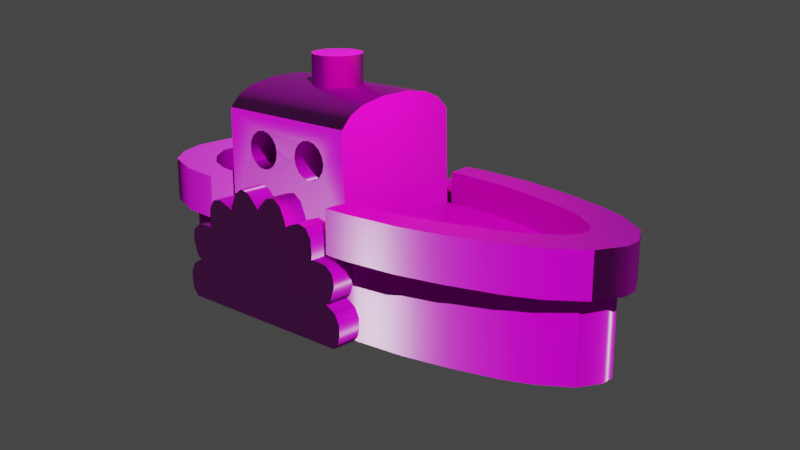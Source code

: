 # Source: WoodenShip.blend  (saved by Blender 3.3.6; exported with 4.5.12 LTS)
import bpy
from mathutils import Matrix  # noqa: F401  (used for matrix-valued properties, if any)

bpy.ops.wm.read_factory_settings(use_empty=True)
scene = bpy.context.scene
scene.name = 'Scene'

# ---- collections
col_collection = bpy.data.collections.new('Collection'); scene.collection.children.link(col_collection)

# ---- images (referenced by path relative to the original .blend; pixels are not part of the script)
import os
ASSET_DIR = os.environ.get("B2B_ASSET_DIR", "")  # directory of the original .blend (textures are referenced by path, not embedded)
HERE = os.path.dirname(os.path.abspath(__file__))  # packed textures are extracted next to this script under _unpacked/

def load_image(name, relpath, width, height, colorspace="sRGB"):
    """Load a texture the original file referenced (path relative to the .blend, or extracted next to this script)."""
    p = next((c for c in (os.path.join(HERE, relpath), os.path.join(ASSET_DIR, relpath)) if relpath and os.path.exists(c)), "")
    if p:
        img = bpy.data.images.load(p, check_existing=True)
        img.name = name
    else:  # same state as the original file: an image datablock whose file is absent (Cycles renders it pink)
        img = bpy.data.images.new(name, width, height)
        img.source = "FILE"
        img.filepath = "//" + (relpath or name)
    img.colorspace_settings.name = colorspace
    return img
img_material_base_color_png = load_image('Material_Base_color.png', 'Material_Base_color.png', 1024, 1024, 'sRGB')
img_material_roughness_png = load_image('Material_Roughness.png', 'Material_Roughness.png', 1024, 1024, 'sRGB')
img_material_normal_opengl_png = load_image('Material_Normal_OpenGL.png', 'Material_Normal_OpenGL.png', 1024, 1024, 'sRGB')

# ---- materials (node trees are filled in below, after node groups)
mat_material = bpy.data.materials.new('Material')
mat_material.alpha_threshold = 0.0
mat_material.use_transparent_shadow = False
mat_material.roughness = 0.5
mat_material.line_color = (0.0, 0.0, 0.0, 1.0)

# ---- node groups
ng_auto_smooth = bpy.data.node_groups.new('Auto Smooth', 'GeometryNodeTree')
_s = ng_auto_smooth.interface.new_socket(name='Geometry', in_out='OUTPUT', socket_type='NodeSocketGeometry')
_s = ng_auto_smooth.interface.new_socket(name='Geometry', in_out='INPUT', socket_type='NodeSocketGeometry')
_s = ng_auto_smooth.interface.new_socket(name='Angle', in_out='INPUT', socket_type='NodeSocketFloat')
_s.subtype = 'ANGLE'
_s.min_value = 0.0
_s.max_value = 3.142
ng_auto_smooth.is_modifier = True
_N = ng_auto_smooth.nodes; _L = ng_auto_smooth.links
n0 = _N.new('NodeGroupOutput'); n0.name = 'Group Output'; n0.location = (480, -100)
n1 = _N.new('NodeGroupInput'); n1.name = 'Group Input'; n1.location = (-420, -300)
n2 = _N.new('NodeGroupInput'); n2.name = 'Group Input.001'; n2.location = (-60, -100)
n3 = _N.new('GeometryNodeSetShadeSmooth'); n3.name = 'Set Shade Smooth'; n3.location = (120, -100)
n3.domain = 'EDGE'
n4 = _N.new('GeometryNodeSetShadeSmooth'); n4.name = 'Set Shade Smooth.001'; n4.location = (300, -100)
n5 = _N.new('GeometryNodeInputMeshEdgeAngle'); n5.name = 'Edge Angle'; n5.location = (-420, -220)
n6 = _N.new('GeometryNodeInputEdgeSmooth'); n6.name = 'Is Edge Smooth'; n6.location = (-60, -160)
n7 = _N.new('GeometryNodeInputShadeSmooth'); n7.name = 'Is Face Smooth'; n7.location = (-240, -340)
n8 = _N.new('FunctionNodeBooleanMath'); n8.name = 'Boolean Math'; n8.location = (-60, -220)
n9 = _N.new('FunctionNodeCompare'); n9.name = 'Compare'; n9.location = (-240, -180)
n9.operation = 'LESS_EQUAL'
_L.new(n5.outputs[0], n9.inputs[0])
_L.new(n4.outputs[0], n0.inputs[0])
_L.new(n1.outputs[1], n9.inputs[1])
_L.new(n9.outputs[0], n8.inputs[0])
_L.new(n7.outputs[0], n8.inputs[1])
_L.new(n2.outputs[0], n3.inputs[0])
_L.new(n6.outputs[0], n3.inputs[1])
_L.new(n3.outputs[0], n4.inputs[0])
_L.new(n8.outputs[0], n3.inputs[2])
n0.is_active_output = True

# ---- material node trees
mat_material.use_nodes = True; mat_material.node_tree.nodes.clear()
_N = mat_material.node_tree.nodes; _L = mat_material.node_tree.links
n0 = _N.new('ShaderNodeOutputMaterial'); n0.name = 'Material Output'; n0.location = (300, 300)
n1 = _N.new('ShaderNodeBsdfPrincipled'); n1.name = 'Principled BSDF'; n1.location = (10, 300)
n1.distribution = 'GGX'
n1.subsurface_method = 'RANDOM_WALK_SKIN'
n1.inputs[3].default_value = 1.45
n1.inputs[27].default_value = (0.0, 0.0, 0.0, 1.0)
n1.inputs[28].default_value = 1.0
n2 = _N.new('ShaderNodeTexImage'); n2.name = 'Image Texture'; n2.location = (-716, 156)
n2.image = img_material_base_color_png
n3 = _N.new('ShaderNodeTexImage'); n3.name = 'Image Texture.002'; n3.location = (-361, 106)
n3.image = img_material_roughness_png
n4 = _N.new('ShaderNodeTexImage'); n4.name = 'Image Texture.001'; n4.location = (-639, -233)
n4.image = img_material_normal_opengl_png
n5 = _N.new('ShaderNodeNormalMap'); n5.name = 'Normal Map'; n5.location = (-318, -203)
_L.new(n1.outputs[0], n0.inputs[0])
_L.new(n2.outputs[0], n1.inputs[0])
_L.new(n3.outputs[0], n1.inputs[2])
_L.new(n5.outputs[0], n1.inputs[5])
_L.new(n4.outputs[0], n5.inputs[1])
n0.is_active_output = True

# ---- world
world_world = bpy.data.worlds.new('World'); scene.world = world_world
world_world.use_nodes = True; world_world.node_tree.nodes.clear()
_N = world_world.node_tree.nodes; _L = world_world.node_tree.links
n0 = _N.new('ShaderNodeOutputWorld'); n0.name = 'World Output'; n0.location = (300, 300)
n1 = _N.new('ShaderNodeBackground'); n1.name = 'Background'; n1.location = (10, 300)
n1.inputs[0].default_value = (0.05088, 0.05088, 0.05088, 1.0)
_L.new(n1.outputs[0], n0.inputs[0])
n0.is_active_output = True
world_world.color = (0.05088, 0.05088, 0.05088)
world_world.use_sun_shadow = False
world_world.sun_shadow_jitter_overblur = 0.0

# ---- cameras
cam_camera_001 = bpy.data.cameras.new('Camera.001')

# ---- lights
light_sun = bpy.data.lights.new('Sun', 'SUN')
light_sun.transmission_factor = 0.0
light_sun.energy = 2.33
light_sun.shadow_soft_size = 0.125
light_point_001 = bpy.data.lights.new('Point.001', 'POINT')
light_point_001.color = (1.0, 0.7657, 0.4143)
light_point_001.transmission_factor = 0.0
light_point_001.energy = 449.8
light_point_001.shadow_soft_size = 0.25
light_point_001.shadow_maximum_resolution = 0.006
light_point_001.use_absolute_resolution = True

# ---- meshes
me_cube = bpy.data.meshes.new('Cube')
me_cube.from_pydata([(1.362, 1.165, 1.348), (0.3337, 2.757, 1.348), (1.284, 1.762, 1.348), (1.061, 2.254, 1.348), (0.7272, 2.574, 1.348), (0.3337, 2.757, 0.01418), (1.362, 1.076, 0.01418), (0.7272, 2.574, 0.01418), (1.061, 2.254, 0.01418), (1.284, 1.875, 0.01418), (-0.3337, 2.757, 1.348), (-1.362, 1.165, 1.348), (-0.7272, 2.574, 1.348), (-1.061, 2.254, 1.348), (-1.284, 1.762, 1.348), (-1.362, 1.076, 0.01418), (-0.3337, 2.757, 0.01418), (-1.284, 1.875, 0.01418), (-1.061, 2.254, 0.01418), (-0.7272, 2.574, 0.01418), (-0.1101, -5.291, 0.01418), (-0.9623, -4.15, 0.01418), (-0.473, -5.079, 0.01418), (-0.7849, -4.599, 0.01418), (-0.9623, -4.15, 1.348), (-0.1101, -5.291, 1.348), (-0.7849, -4.599, 1.348), (-0.473, -5.079, 1.348), (0.1101, -5.291, 1.348), (0.9623, -4.15, 1.348), (0.473, -5.079, 1.348), (0.7849, -4.599, 1.348), (0.9623, -4.15, 0.01418), (0.1101, -5.291, 0.01418), (0.7849, -4.599, 0.01418), (0.473, -5.079, 0.01418), (1.159, -3.401, 1.348), (1.375, -1.479, 1.348), (1.297, -2.663, 1.348), (1.358, -1.852, 1.348), (1.373, -1.409, 0.01418), (1.159, -3.401, 0.01418), (1.357, -1.847, 0.01418), (1.297, -2.663, 0.01418), (-1.375, -1.479, 1.348), (-1.159, -3.401, 1.348), (-1.358, -1.852, 1.348), (-1.297, -2.663, 1.348), (-1.159, -3.401, 0.01418), (-1.373, -1.409, 0.01418), (-1.297, -2.663, 0.01418), (-1.357, -1.847, 0.01418), (1.539, 1.813, 1.348), (1.599, 1.165, 1.348), (1.271, 2.484, 1.348), (0.8716, 2.821, 1.348), (0.3999, 3.009, 1.348), (-0.8716, 2.821, 1.348), (-0.3999, 3.009, 1.348), (-1.271, 2.484, 1.348), (-1.539, 1.813, 1.348), (-1.599, 1.165, 1.348), (-0.1319, -5.551, 1.348), (-0.5669, -5.324, 1.348), (-0.9407, -4.813, 1.348), (-1.153, -4.334, 1.348), (0.5669, -5.324, 1.348), (0.1319, -5.551, 1.348), (0.9407, -4.813, 1.348), (1.153, -4.334, 1.348), (1.389, -3.536, 1.348), (1.551, -2.744, 1.348), (1.62, -1.864, 1.348), (1.608, -1.458, 1.348), (-1.608, -1.458, 1.348), (-1.62, -1.864, 1.348), (-1.551, -2.744, 1.348), (-1.389, -3.536, 1.348), (1.122, 1.445, 2.052), (1.161, 1.165, 2.052), (0.9614, 1.833, 2.052), (0.7031, 2.143, 2.052), (0.3518, 2.392, 2.052), (-0.7031, 2.143, 2.052), (-0.3518, 2.392, 2.052), (-0.9614, 1.833, 2.052), (-1.122, 1.445, 2.052), (-1.161, 1.165, 2.052), (-0.02598, -4.845, 2.052), (-0.2667, -4.724, 2.052), (-0.5393, -4.365, 2.052), (-0.7129, -3.987, 2.052), (0.2667, -4.724, 2.052), (0.02598, -4.845, 2.052), (0.5393, -4.365, 2.052), (0.7129, -3.987, 2.052), (0.9285, -3.284, 2.052), (1.09, -2.58, 2.052), (1.173, -1.804, 2.052), (1.174, -1.493, 2.052), (-1.174, -1.493, 2.052), (-1.173, -1.804, 2.052), (-1.09, -2.58, 2.052), (-0.9285, -3.284, 2.052), (1.539, 1.813, 2.052), (1.599, 1.165, 2.052), (1.271, 2.484, 2.052), (0.8716, 2.821, 2.052), (0.3999, 3.009, 2.052), (-0.8716, 2.821, 2.052), (-0.3999, 3.009, 2.052), (-1.271, 2.484, 2.052), (-1.539, 1.813, 2.052), (-1.599, 1.165, 2.052), (-0.1319, -5.551, 2.052), (-0.5669, -5.324, 2.052), (-0.9407, -4.813, 2.052), (-1.153, -4.334, 2.052), (0.5669, -5.324, 2.052), (0.1319, -5.551, 2.052), (0.9407, -4.813, 2.052), (1.153, -4.334, 2.052), (1.389, -3.536, 2.052), (1.551, -2.755, 2.052), (1.618, -1.867, 2.052), (1.607, -1.458, 2.052), (-1.607, -1.458, 2.052), (-1.618, -1.867, 2.052), (-1.551, -2.755, 2.052), (-1.389, -3.536, 2.052), (1.122, 1.445, 1.532), (1.161, 1.165, 1.532), (0.9614, 1.833, 1.532), (0.7031, 2.143, 1.532), (0.3518, 2.392, 1.532), (-0.7031, 2.143, 1.532), (-0.3518, 2.392, 1.532), (-0.9614, 1.833, 1.532), (-1.122, 1.445, 1.532), (-1.161, 1.165, 1.532), (-0.02598, -4.845, 1.532), (-0.2667, -4.724, 1.532), (-0.5393, -4.365, 1.532), (-0.7129, -3.987, 1.532), (0.2667, -4.724, 1.532), (0.02598, -4.845, 1.532), (0.5393, -4.365, 1.532), (0.7129, -3.987, 1.532), (0.9285, -3.284, 1.532), (1.09, -2.58, 1.532), (1.173, -1.804, 1.532), (1.174, -1.493, 1.532), (-1.174, -1.493, 1.532), (-1.173, -1.804, 1.532), (-1.09, -2.58, 1.532), (-0.9285, -3.284, 1.532), (-1.158, -1.422, 1.28), (-1.156, 1.133, 1.28), (1.158, -1.422, 1.28), (1.156, 1.133, 1.28), (-0.27, -1.348, 3.479), (-1.156, -1.368, 3.101), (-0.7127, -1.353, 3.403), (-0.9723, -1.359, 3.282), (-1.156, 1.133, 3.101), (-0.27, 1.133, 3.479), (-0.9723, 1.133, 3.282), (-0.7127, 1.133, 3.403), (1.156, -1.368, 3.101), (0.27, -1.348, 3.479), (0.9723, -1.359, 3.282), (0.7127, -1.353, 3.403), (0.27, 1.133, 3.479), (1.156, 1.133, 3.101), (0.7127, 1.133, 3.403), (0.9723, 1.133, 3.282), (1.156, -0.7572, 2.811), (1.156, -0.5196, 2.811), (1.156, -0.6384, 2.834), (1.156, -0.328, 2.524), (1.156, -0.3516, 2.405), (1.156, -0.3516, 2.643), (1.156, -0.4189, 2.743), (1.156, -0.9632, 2.524), (1.156, -0.8679, 2.304), (1.156, -0.94, 2.405), (1.156, -0.9344, 2.643), (1.156, -0.8607, 2.743), (1.156, -0.6384, 2.213), (1.156, -0.7607, 2.237), (1.156, -0.5196, 2.237), (1.156, -0.4189, 2.304), (-1.156, -0.9632, 2.524), (-1.156, -0.94, 2.405), (-1.156, -0.9344, 2.643), (-1.156, -0.7607, 2.237), (-1.156, -0.8679, 2.304), (-1.156, -0.7572, 2.811), (-1.156, -0.8607, 2.743), (-1.156, -0.5196, 2.237), (-1.156, -0.5196, 2.811), (-1.156, -0.328, 2.524), (-1.156, -0.3516, 2.643), (-1.156, -0.3516, 2.405), (-1.156, -0.4189, 2.743), (-1.156, -0.4189, 2.304), (-1.156, -0.6384, 2.213), (-1.156, -0.6384, 2.834), (1.156, 0.2624, 2.237), (1.156, 0.1617, 2.304), (1.156, 0.3812, 2.213), (1.156, 0.5, 2.237), (1.156, 0.6007, 2.743), (1.156, 0.6916, 2.524), (1.156, 0.668, 2.643), (1.156, 0.6007, 2.304), (1.156, 0.668, 2.405), (1.156, 0.09437, 2.405), (1.156, 0.07074, 2.524), (1.156, 0.08247, 2.583), (1.156, 0.5, 2.811), (1.156, 0.09204, 2.631), (1.156, 0.09437, 2.643), (1.156, 0.1617, 2.743), (1.156, 0.3812, 2.834), (1.156, 0.2624, 2.811), (-1.156, 0.1617, 2.304), (-1.156, 0.3812, 2.213), (-1.156, 0.2624, 2.237), (-1.156, 0.6007, 2.304), (-1.156, 0.6916, 2.524), (-1.156, 0.668, 2.643), (-1.156, 0.668, 2.405), (-1.156, 0.6007, 2.743), (-1.156, 0.5, 2.237), (-1.156, 0.07074, 2.524), (-1.156, 0.5, 2.811), (-1.156, 0.09437, 2.405), (-1.156, 0.08247, 2.583), (-1.156, 0.09204, 2.631), (-1.156, 0.09437, 2.643), (-1.156, 0.1617, 2.743), (-1.156, 0.3812, 2.834), (-1.156, 0.2624, 2.811), (0.05601, -0.5181, 3.966), (0.05601, -0.5181, 3.153), (0.2069, -0.4658, 3.966), (0.2069, -0.4658, 3.153), (0.3263, -0.3598, 3.966), (0.3263, -0.3598, 3.153), (0.396, -0.2161, 3.966), (0.396, -0.2161, 3.153), (0.4054, -0.05666, 3.966), (0.4054, -0.05666, 3.153), (0.3531, 0.09422, 3.966), (0.3531, 0.09422, 3.153), (0.2471, 0.2136, 3.966), (0.2471, 0.2136, 3.153), (0.1034, 0.2833, 3.966), (0.1034, 0.2833, 3.153), (-0.05601, 0.2928, 3.966), (-0.05601, 0.2928, 3.153), (-0.2069, 0.2405, 3.966), (-0.2069, 0.2405, 3.153), (-0.3263, 0.1344, 3.966), (-0.3263, 0.1344, 3.153), (-0.396, -0.009276, 3.966), (-0.396, -0.009276, 3.153), (-0.4054, -0.1687, 3.966), (-0.4054, -0.1687, 3.153), (-0.3531, -0.3196, 3.966), (-0.3531, -0.3196, 3.153), (-0.2471, -0.439, 3.966), (-0.2471, -0.439, 3.153), (-0.1034, -0.5087, 3.966), (-0.1034, -0.5087, 3.153), (-1.772, 1.444, 0.0), (-1.365, 1.444, 0.0), (-1.772, -1.756, 0.0), (-1.365, -1.756, 0.0), (-1.772, -1.677, 0.71), (-1.365, -1.677, 0.71), (-1.772, -1.32, 1.272), (-1.365, -1.32, 1.272), (-1.772, -0.7858, 1.662), (-1.365, -0.7858, 1.662), (-1.772, -0.1557, 1.799), (-1.365, -0.1557, 1.799), (-1.772, 0.4744, 1.662), (-1.365, 0.4744, 1.662), (-1.772, 1.009, 1.272), (-1.365, 1.009, 1.272), (-1.772, 1.365, 0.71), (-1.365, 1.365, 0.71), (-1.772, -1.851, 0.1141), (-1.772, -1.615, 0.6666), (-1.772, -1.876, 0.2281), (-1.772, -1.875, 0.4079), (-1.772, -1.793, 0.5619), (-1.365, -1.615, 0.6666), (-1.365, -1.851, 0.1141), (-1.365, -1.793, 0.5619), (-1.365, -1.875, 0.4079), (-1.365, -1.876, 0.2281), (-1.772, -1.713, 0.7588), (-1.772, -1.393, 1.282), (-1.772, -1.783, 0.9834), (-1.772, -1.746, 1.162), (-1.772, -1.61, 1.266), (-1.365, -1.393, 1.282), (-1.365, -1.713, 0.7588), (-1.365, -1.61, 1.266), (-1.365, -1.746, 1.162), (-1.365, -1.783, 0.9834), (-1.772, -1.328, 1.352), (-1.772, -0.8501, 1.702), (-1.772, -1.314, 1.589), (-1.772, -1.219, 1.738), (-1.772, -1.056, 1.778), (-1.365, -0.8501, 1.702), (-1.365, -1.328, 1.352), (-1.365, -1.056, 1.778), (-1.365, -1.219, 1.738), (-1.365, -1.314, 1.589), (-1.772, -0.7657, 1.74), (-1.772, -0.2014, 1.862), (-1.772, -0.6699, 1.953), (-1.772, -0.529, 2.051), (-1.772, -0.3645, 2.019), (-1.365, -0.2014, 1.862), (-1.365, -0.7657, 1.74), (-1.365, -0.3645, 2.019), (-1.365, -0.529, 2.051), (-1.365, -0.6699, 1.953), (-1.772, -0.11, 1.862), (-1.772, 0.4542, 1.74), (-1.772, 0.05303, 2.019), (-1.772, 0.2175, 2.051), (-1.772, 0.3584, 1.953), (-1.365, 0.4542, 1.74), (-1.365, -0.11, 1.862), (-1.365, 0.3584, 1.953), (-1.365, 0.2175, 2.051), (-1.365, 0.05303, 2.019), (-1.772, 0.5386, 1.702), (-1.772, 1.017, 1.352), (-1.772, 0.7441, 1.778), (-1.772, 0.9072, 1.738), (-1.772, 1.003, 1.589), (-1.365, 1.017, 1.352), (-1.365, 0.5386, 1.702), (-1.365, 1.003, 1.589), (-1.365, 0.9072, 1.738), (-1.365, 0.7441, 1.778), (-1.772, 1.082, 1.282), (-1.772, 1.401, 0.7588), (-1.772, 1.298, 1.266), (-1.772, 1.435, 1.162), (-1.772, 1.471, 0.9834), (-1.365, 1.401, 0.7588), (-1.365, 1.082, 1.282), (-1.365, 1.471, 0.9834), (-1.365, 1.435, 1.162), (-1.365, 1.298, 1.266), (-1.772, 1.303, 0.6666), (-1.772, 1.54, 0.1141), (-1.772, 1.482, 0.5619), (-1.772, 1.564, 0.4079), (-1.772, 1.565, 0.2281), (-1.365, 1.54, 0.1141), (-1.365, 1.303, 0.6666), (-1.365, 1.565, 0.2281), (-1.365, 1.564, 0.4079), (-1.365, 1.482, 0.5619), (1.365, 1.444, 0.0), (1.772, 1.444, 0.0), (1.365, -1.756, 0.0), (1.772, -1.756, 0.0), (1.365, -1.677, 0.71), (1.772, -1.677, 0.71), (1.365, -1.32, 1.272), (1.772, -1.32, 1.272), (1.365, -0.7858, 1.662), (1.772, -0.7858, 1.662), (1.365, -0.1557, 1.799), (1.772, -0.1557, 1.799), (1.365, 0.4744, 1.662), (1.772, 0.4744, 1.662), (1.365, 1.009, 1.272), (1.772, 1.009, 1.272), (1.365, 1.365, 0.71), (1.772, 1.365, 0.71), (1.365, -1.851, 0.1141), (1.365, -1.615, 0.6666), (1.365, -1.876, 0.2281), (1.365, -1.875, 0.4079), (1.365, -1.793, 0.5619), (1.772, -1.615, 0.6666), (1.772, -1.851, 0.1141), (1.772, -1.793, 0.5619), (1.772, -1.875, 0.4079), (1.772, -1.876, 0.2281), (1.365, -1.713, 0.7588), (1.365, -1.393, 1.282), (1.365, -1.783, 0.9834), (1.365, -1.746, 1.162), (1.365, -1.61, 1.266), (1.772, -1.393, 1.282), (1.772, -1.713, 0.7588), (1.772, -1.61, 1.266), (1.772, -1.746, 1.162), (1.772, -1.783, 0.9834), (1.365, -1.328, 1.352), (1.365, -0.8501, 1.702), (1.365, -1.314, 1.589), (1.365, -1.219, 1.738), (1.365, -1.056, 1.778), (1.772, -0.8501, 1.702), (1.772, -1.328, 1.352), (1.772, -1.056, 1.778), (1.772, -1.219, 1.738), (1.772, -1.314, 1.589), (1.365, -0.7657, 1.74), (1.365, -0.2014, 1.862), (1.365, -0.6699, 1.953), (1.365, -0.529, 2.051), (1.365, -0.3645, 2.019), (1.772, -0.2014, 1.862), (1.772, -0.7657, 1.74), (1.772, -0.3645, 2.019), (1.772, -0.529, 2.051), (1.772, -0.6699, 1.953), (1.365, -0.11, 1.862), (1.365, 0.4542, 1.74), (1.365, 0.05303, 2.019), (1.365, 0.2175, 2.051), (1.365, 0.3584, 1.953), (1.772, 0.4542, 1.74), (1.772, -0.11, 1.862), (1.772, 0.3584, 1.953), (1.772, 0.2175, 2.051), (1.772, 0.05303, 2.019), (1.365, 0.5386, 1.702), (1.365, 1.017, 1.352), (1.365, 0.7441, 1.778), (1.365, 0.9072, 1.738), (1.365, 1.003, 1.589), (1.772, 1.017, 1.352), (1.772, 0.5386, 1.702), (1.772, 1.003, 1.589), (1.772, 0.9072, 1.738), (1.772, 0.7441, 1.778), (1.365, 1.082, 1.282), (1.365, 1.401, 0.7588), (1.365, 1.298, 1.266), (1.365, 1.435, 1.162), (1.365, 1.471, 0.9834), (1.772, 1.401, 0.7588), (1.772, 1.082, 1.282), (1.772, 1.471, 0.9834), (1.772, 1.435, 1.162), (1.772, 1.298, 1.266), (1.365, 1.303, 0.6666), (1.365, 1.54, 0.1141), (1.365, 1.482, 0.5619), (1.365, 1.564, 0.4079), (1.365, 1.565, 0.2281), (1.772, 1.54, 0.1141), (1.772, 1.303, 0.6666), (1.772, 1.565, 0.2281), (1.772, 1.564, 0.4079), (1.772, 1.482, 0.5619)], [], [(45, 48, 21, 24), (6, 0, 37, 40), (33, 28, 25, 20), (0, 6, 9, 2), (2, 9, 8, 3), (3, 8, 7, 4), (4, 7, 5, 1), (10, 16, 19, 12), (12, 19, 18, 13), (13, 18, 17, 14), (14, 17, 15, 11), (16, 10, 1, 5), (20, 25, 27, 22), (22, 27, 26, 23), (23, 26, 24, 21), (28, 33, 35, 30), (30, 35, 34, 31), (31, 34, 32, 29), (49, 44, 11, 15), (48, 45, 47, 50), (50, 47, 46, 51), (51, 46, 44, 49), (36, 41, 43, 38), (38, 43, 42, 39), (39, 42, 40, 37), (41, 36, 29, 32), (14, 11, 61, 60), (33, 20, 22, 23, 21, 48, 50, 51, 49, 15, 17, 18, 19, 16, 5, 7, 8, 9, 6, 40, 42, 43, 41, 32, 34, 35), (74, 75, 127, 126), (28, 30, 66, 67), (12, 13, 59, 57), (4, 1, 56, 55), (26, 27, 63, 64), (2, 3, 54, 52), (44, 46, 75, 74), (29, 36, 70, 69), (25, 28, 67, 62), (1, 10, 58, 56), (30, 31, 68, 66), (46, 47, 76, 75), (13, 14, 60, 59), (36, 38, 71, 70), (10, 12, 57, 58), (47, 45, 77, 76), (24, 26, 64, 65), (38, 39, 72, 71), (3, 4, 55, 54), (45, 24, 65, 77), (0, 2, 52, 53), (39, 37, 73, 72), (27, 25, 62, 63), (31, 29, 69, 68), (92, 94, 146, 144), (67, 66, 118, 119), (57, 59, 111, 109), (75, 76, 128, 127), (66, 68, 120, 118), (59, 60, 112, 111), (76, 77, 129, 128), (68, 69, 121, 120), (60, 61, 113, 112), (69, 70, 122, 121), (53, 52, 104, 105), (62, 67, 119, 114), (56, 58, 110, 108), (52, 54, 106, 104), (70, 71, 123, 122), (63, 62, 114, 115), (77, 65, 117, 129), (54, 55, 107, 106), (71, 72, 124, 123), (64, 63, 115, 116), (55, 56, 108, 107), (72, 73, 125, 124), (65, 64, 116, 117), (58, 57, 109, 110), (78, 79, 105, 104), (80, 78, 104, 106), (81, 80, 106, 107), (82, 81, 107, 108), (83, 84, 110, 109), (85, 83, 109, 111), (86, 85, 111, 112), (87, 86, 112, 113), (84, 82, 108, 110), (88, 89, 115, 114), (89, 90, 116, 115), (90, 91, 117, 116), (92, 93, 119, 118), (94, 92, 118, 120), (95, 94, 120, 121), (93, 88, 114, 119), (97, 96, 122, 123), (98, 97, 123, 124), (99, 98, 124, 125), (101, 100, 126, 127), (102, 101, 127, 128), (103, 102, 128, 129), (96, 95, 121, 122), (91, 103, 129, 117), (143, 142, 141, 140, 145, 144, 146, 147, 148, 149, 150, 151, 131, 130, 132, 133, 134, 136, 135, 137, 138, 139, 152, 153, 154, 155), (85, 86, 138, 137), (102, 103, 155, 154), (94, 95, 147, 146), (86, 87, 139, 138), (95, 96, 148, 147), (79, 78, 130, 131), (88, 93, 145, 140), (82, 84, 136, 134), (78, 80, 132, 130), (96, 97, 149, 148), (89, 88, 140, 141), (103, 91, 143, 155), (80, 81, 133, 132), (97, 98, 150, 149), (90, 89, 141, 142), (81, 82, 134, 133), (98, 99, 151, 150), (91, 90, 142, 143), (84, 83, 135, 136), (100, 101, 153, 152), (93, 92, 144, 145), (83, 85, 137, 135), (101, 102, 154, 153), (100, 152, 44, 74, 126), (87, 113, 61, 11, 139), (99, 125, 73, 37, 151), (79, 131, 0, 53, 105), (37, 0, 131, 151), (44, 152, 139, 11), (172, 165, 160, 169), (180, 191, 190, 188, 189, 158, 159, 173, 168, 187, 176, 178, 177, 182, 181, 179, 221, 222, 223, 225, 224, 220, 212, 214, 213, 216, 215, 211, 210, 208, 209, 217, 218, 219), (179, 180, 219, 221), (186, 187, 168, 158, 189, 184, 185, 183), (196, 195, 156, 161, 198, 194, 192, 193), (203, 201, 239, 238), (239, 201, 202, 204, 200, 207, 197, 198, 161, 164, 157, 156, 195, 206, 199, 205, 203, 238, 235, 237, 226, 228, 227, 234, 229, 232, 230, 231, 233, 236, 242, 243, 241, 240), (174, 175, 173, 159, 157, 164, 166, 167, 165, 172), (160, 165, 167, 162), (162, 167, 166, 163), (163, 166, 164, 161), (172, 169, 171, 174), (174, 171, 170, 175), (175, 170, 168, 173), (162, 163, 161, 156, 158, 168, 170, 171, 169, 160), (180, 179, 201, 203), (191, 180, 203, 205), (190, 191, 205, 199), (188, 190, 199, 206), (189, 188, 206, 195), (184, 189, 195, 196), (193, 185, 184, 196), (192, 183, 185, 193), (194, 186, 183, 192), (198, 187, 186, 194), (197, 176, 187, 198), (207, 178, 176, 197), (200, 177, 178, 207), (204, 182, 177, 200), (181, 182, 204, 202), (179, 181, 202, 201), (216, 213, 230, 232), (215, 216, 232, 229), (211, 215, 229, 234), (210, 211, 234, 227), (208, 210, 227, 228), (209, 208, 228, 226), (237, 217, 209, 226), (235, 218, 217, 237), (240, 222, 221, 219, 218, 235, 238, 239), (222, 240, 241, 223), (243, 225, 223, 241), (242, 224, 225, 243), (236, 220, 224, 242), (233, 212, 220, 236), (214, 212, 233, 231), (213, 214, 231, 230), (244, 245, 247, 246), (246, 247, 249, 248), (248, 249, 251, 250), (250, 251, 253, 252), (252, 253, 255, 254), (254, 255, 257, 256), (256, 257, 259, 258), (258, 259, 261, 260), (260, 261, 263, 262), (262, 263, 265, 264), (264, 265, 267, 266), (266, 267, 269, 268), (268, 269, 271, 270), (270, 271, 273, 272), (272, 273, 275, 274), (274, 275, 245, 244), (244, 246, 248, 250, 252, 254, 256, 258, 260, 262, 264, 266, 268, 270, 272, 274), (278, 279, 300, 294), (295, 299, 281, 280), (280, 281, 310, 304), (305, 309, 283, 282), (282, 283, 320, 314), (315, 319, 285, 284), (284, 285, 330, 324), (325, 329, 287, 286), (286, 287, 340, 334), (335, 339, 289, 288), (288, 289, 350, 344), (345, 349, 291, 290), (290, 291, 360, 354), (355, 359, 293, 292), (292, 293, 370, 364), (365, 369, 277, 276), (299, 295, 298, 301), (301, 298, 297, 302), (302, 297, 296, 303), (303, 296, 294, 300), (309, 305, 308, 311), (311, 308, 307, 312), (312, 307, 306, 313), (313, 306, 304, 310), (319, 315, 318, 321), (321, 318, 317, 322), (322, 317, 316, 323), (323, 316, 314, 320), (329, 325, 328, 331), (331, 328, 327, 332), (332, 327, 326, 333), (333, 326, 324, 330), (339, 335, 338, 341), (341, 338, 337, 342), (342, 337, 336, 343), (343, 336, 334, 340), (349, 345, 348, 351), (351, 348, 347, 352), (352, 347, 346, 353), (353, 346, 344, 350), (359, 355, 358, 361), (361, 358, 357, 362), (362, 357, 356, 363), (363, 356, 354, 360), (369, 365, 368, 371), (371, 368, 367, 372), (372, 367, 366, 373), (373, 366, 364, 370), (276, 277, 279, 278), (298, 295, 280, 304, 306, 307, 308, 305, 282, 314, 316, 317, 318, 315, 284, 324, 326, 327, 328, 325, 286, 334, 336, 337, 338, 335, 288, 344, 346, 347, 348, 345, 290, 354, 356, 357, 358, 355, 292, 364, 366, 367, 368, 365, 276, 278, 294, 296, 297), (301, 302, 303, 300, 279, 277, 369, 371, 372, 373, 370, 293, 359, 361, 362, 363, 360, 291, 349, 351, 352, 353, 350, 289, 339, 341, 342, 343, 340, 287, 329, 331, 332, 333, 330, 285, 319, 321, 322, 323, 320, 283, 309, 311, 312, 313, 310, 281, 299), (376, 377, 398, 392), (393, 397, 379, 378), (378, 379, 408, 402), (403, 407, 381, 380), (380, 381, 418, 412), (413, 417, 383, 382), (382, 383, 428, 422), (423, 427, 385, 384), (384, 385, 438, 432), (433, 437, 387, 386), (386, 387, 448, 442), (443, 447, 389, 388), (388, 389, 458, 452), (453, 457, 391, 390), (390, 391, 468, 462), (463, 467, 375, 374), (397, 393, 396, 399), (399, 396, 395, 400), (400, 395, 394, 401), (401, 394, 392, 398), (407, 403, 406, 409), (409, 406, 405, 410), (410, 405, 404, 411), (411, 404, 402, 408), (417, 413, 416, 419), (419, 416, 415, 420), (420, 415, 414, 421), (421, 414, 412, 418), (427, 423, 426, 429), (429, 426, 425, 430), (430, 425, 424, 431), (431, 424, 422, 428), (437, 433, 436, 439), (439, 436, 435, 440), (440, 435, 434, 441), (441, 434, 432, 438), (447, 443, 446, 449), (449, 446, 445, 450), (450, 445, 444, 451), (451, 444, 442, 448), (457, 453, 456, 459), (459, 456, 455, 460), (460, 455, 454, 461), (461, 454, 452, 458), (467, 463, 466, 469), (469, 466, 465, 470), (470, 465, 464, 471), (471, 464, 462, 468), (374, 375, 377, 376), (396, 393, 378, 402, 404, 405, 406, 403, 380, 412, 414, 415, 416, 413, 382, 422, 424, 425, 426, 423, 384, 432, 434, 435, 436, 433, 386, 442, 444, 445, 446, 443, 388, 452, 454, 455, 456, 453, 390, 462, 464, 465, 466, 463, 374, 376, 392, 394, 395), (399, 400, 401, 398, 377, 375, 467, 469, 470, 471, 468, 391, 457, 459, 460, 461, 458, 389, 447, 449, 450, 451, 448, 387, 437, 439, 440, 441, 438, 385, 427, 429, 430, 431, 428, 383, 417, 419, 420, 421, 418, 381, 407, 409, 410, 411, 408, 379, 397)])
me_cube.polygons.foreach_set('use_smooth', [True] * 296)
_uv = me_cube.uv_layers.new(name='UVMap')
_uv.uv.foreach_set('vector', [0.7055, 0.118, 0.612, 0.118, 0.612, 0.06542, 0.7055, 0.06541, 0.7055, 0.08231, 0.799, 0.07606, 0.799, 0.2613, 0.7055, 0.2563, 0.8244, 0.4973, 0.8244, 0.4041, 0.8399, 0.4041, 0.8399, 0.4973, 0.799, 0.07606, 0.7055, 0.08231, 0.7055, 0.02639, 0.799, 0.03433, 0.799, 0.03433, 0.7055, 0.02639, 0.7055, 0.0, 0.799, 4.768e-06, 0.385, 0.8144, 0.4783, 0.8144, 0.4799, 0.8378, 0.3866, 0.8378, 0.3866, 0.8378, 0.4799, 0.8378, 0.4808, 0.8653, 0.3875, 0.8653, 0.3875, 0.9121, 0.4808, 0.9121, 0.4799, 0.9396, 0.3866, 0.9396, 0.3866, 0.9396, 0.4799, 0.9396, 0.4783, 0.963, 0.385, 0.963, 0.7055, 0.514, 0.6121, 0.514, 0.612, 0.4877, 0.7055, 0.4797, 0.7055, 0.4797, 0.612, 0.4877, 0.612, 0.4317, 0.7055, 0.438, 0.4808, 0.9121, 0.3875, 0.9121, 0.3875, 0.8653, 0.4808, 0.8653, 0.8399, 0.4973, 0.8399, 0.4041, 0.8653, 0.4029, 0.8653, 0.4961, 0.6121, 4.768e-06, 0.7055, 0.0, 0.7055, 0.0338, 0.612, 0.03381, 0.612, 0.03381, 0.7055, 0.0338, 0.7055, 0.06541, 0.612, 0.06542, 0.8244, 0.4041, 0.8244, 0.4973, 0.799, 0.4961, 0.799, 0.4029, 0.799, 0.514, 0.7055, 0.514, 0.7055, 0.4802, 0.799, 0.4802, 0.799, 0.4802, 0.7055, 0.4802, 0.7055, 0.4486, 0.799, 0.4486, 0.612, 0.2577, 0.7055, 0.2528, 0.7055, 0.438, 0.612, 0.4317, 0.612, 0.118, 0.7055, 0.118, 0.7055, 0.1698, 0.612, 0.1698, 0.612, 0.1698, 0.7055, 0.1698, 0.7055, 0.2266, 0.612, 0.227, 0.612, 0.227, 0.7055, 0.2266, 0.7055, 0.2528, 0.612, 0.2577, 0.799, 0.396, 0.7055, 0.396, 0.7055, 0.3443, 0.799, 0.3443, 0.799, 0.3443, 0.7055, 0.3443, 0.7055, 0.287, 0.799, 0.2874, 0.799, 0.2874, 0.7055, 0.287, 0.7055, 0.2563, 0.799, 0.2613, 0.7055, 0.396, 0.799, 0.396, 0.799, 0.4486, 0.7055, 0.4486, 0.843, 0.716, 0.8848, 0.7215, 0.8848, 0.7381, 0.8394, 0.7338, 0.1039, 0.5637, 0.08849, 0.5637, 0.06306, 0.5488, 0.04121, 0.5153, 0.02879, 0.4838, 0.015, 0.4313, 0.005342, 0.3797, 0.001167, 0.3225, 0.0, 0.2918, 0.000785, 0.1177, 0.006268, 0.06175, 0.02188, 0.0352, 0.04525, 0.01278, 0.07282, 0.0, 0.1196, 0.0, 0.1471, 0.01278, 0.1705, 0.0352, 0.1861, 0.06175, 0.1916, 0.1177, 0.1924, 0.2918, 0.1912, 0.3225, 0.187, 0.3797, 0.1774, 0.4313, 0.1636, 0.4838, 0.1512, 0.5153, 0.1293, 0.5488, 0.5287, 0.845, 0.5287, 0.8165, 0.578, 0.8163, 0.578, 0.8449, 0.5062, 0.2685, 0.5317, 0.2536, 0.5382, 0.2708, 0.5078, 0.2867, 0.7861, 0.677, 0.8085, 0.7004, 0.7924, 0.7151, 0.7688, 0.6871, 0.7861, 0.5751, 0.7733, 0.6027, 0.7557, 0.598, 0.7688, 0.565, 0.4435, 0.22, 0.4654, 0.2536, 0.4588, 0.2708, 0.4326, 0.235, 0.843, 0.5361, 0.8085, 0.5517, 0.7924, 0.537, 0.8394, 0.5183, 0.4022, 0.001476, 0.4034, 0.02763, 0.385, 0.02847, 0.3859, 0.0, 0.5659, 0.1885, 0.5797, 0.1361, 0.5958, 0.1456, 0.5793, 0.2015, 0.4908, 0.2685, 0.5062, 0.2685, 0.5078, 0.2867, 0.4893, 0.2867, 0.7733, 0.6027, 0.7733, 0.6494, 0.7557, 0.6541, 0.7557, 0.598, 0.5317, 0.2536, 0.5535, 0.22, 0.5644, 0.235, 0.5382, 0.2708, 0.4034, 0.02763, 0.4077, 0.08443, 0.3899, 0.09008, 0.385, 0.02847, 0.8085, 0.7004, 0.843, 0.716, 0.8394, 0.7338, 0.7924, 0.7151, 0.5797, 0.1361, 0.5894, 0.08443, 0.6072, 0.09008, 0.5958, 0.1456, 0.7733, 0.6494, 0.7861, 0.677, 0.7688, 0.6871, 0.7557, 0.6541, 0.4077, 0.08443, 0.4173, 0.1361, 0.4012, 0.1456, 0.3899, 0.09008, 0.4311, 0.1885, 0.4435, 0.22, 0.4326, 0.235, 0.4177, 0.2015, 0.5894, 0.08443, 0.5936, 0.02763, 0.612, 0.02847, 0.6072, 0.09008, 0.8085, 0.5517, 0.7861, 0.5751, 0.7688, 0.565, 0.7924, 0.537, 0.4173, 0.1361, 0.4311, 0.1885, 0.4177, 0.2015, 0.4012, 0.1456, 0.8848, 0.5306, 0.843, 0.5361, 0.8394, 0.5183, 0.8848, 0.514, 0.5936, 0.02763, 0.5949, 0.001476, 0.6111, 0.0, 0.612, 0.02847, 0.4654, 0.2536, 0.4908, 0.2685, 0.4893, 0.2867, 0.4588, 0.2708, 0.5535, 0.22, 0.5659, 0.1885, 0.5793, 0.2015, 0.5644, 0.235, 0.336, 0.7326, 0.336, 0.7076, 0.3725, 0.7076, 0.3725, 0.7326, 0.2428, 0.9592, 0.2415, 0.9896, 0.1924, 0.9896, 0.1936, 0.9592, 0.8857, 0.5421, 0.8874, 0.514, 0.9366, 0.514, 0.9349, 0.5421, 0.5287, 0.8165, 0.5287, 0.7548, 0.578, 0.7541, 0.578, 0.8163, 0.9266, 0.4956, 0.9265, 0.4595, 0.9758, 0.4595, 0.9759, 0.4956, 0.5287, 0.9371, 0.5287, 0.8903, 0.578, 0.8903, 0.578, 0.9371, 0.5287, 0.7548, 0.5287, 0.6992, 0.578, 0.6992, 0.578, 0.7541, 0.9265, 0.4595, 0.9265, 0.4258, 0.9758, 0.4258, 0.9758, 0.4595, 0.5287, 0.8903, 0.5287, 0.845, 0.578, 0.845, 0.578, 0.8903, 0.9265, 0.4258, 0.9265, 0.3697, 0.9758, 0.3697, 0.9758, 0.4258, 0.8653, 0.4951, 0.8653, 0.4498, 0.9146, 0.4497, 0.9146, 0.4951, 0.2428, 0.9407, 0.2428, 0.9592, 0.1936, 0.9592, 0.1936, 0.9407, 0.8848, 0.6311, 0.8848, 0.5751, 0.934, 0.5751, 0.934, 0.6311, 0.8653, 0.4498, 0.8653, 0.4029, 0.9146, 0.4029, 0.9146, 0.4497, 0.9265, 0.3697, 0.9265, 0.3141, 0.9758, 0.3149, 0.9758, 0.3697, 0.2415, 0.9102, 0.2428, 0.9407, 0.1936, 0.9407, 0.1924, 0.9102, 0.5287, 0.6992, 0.5287, 0.6432, 0.578, 0.6431, 0.578, 0.6992, 0.8874, 0.6922, 0.8857, 0.6642, 0.9349, 0.6642, 0.9366, 0.6922, 0.9265, 0.3141, 0.9266, 0.2525, 0.9759, 0.2527, 0.9758, 0.3149, 0.5287, 0.6094, 0.5287, 0.5734, 0.578, 0.5734, 0.578, 0.6094, 0.8857, 0.6642, 0.8848, 0.6311, 0.934, 0.6311, 0.9349, 0.6642, 0.9266, 0.2525, 0.9266, 0.224, 0.9759, 0.224, 0.9759, 0.2527, 0.5287, 0.6432, 0.5287, 0.6094, 0.578, 0.6094, 0.578, 0.6431, 0.8848, 0.5751, 0.8857, 0.5421, 0.9349, 0.5421, 0.934, 0.5751, 0.9085, 0.1906, 0.9281, 0.1933, 0.9281, 0.224, 0.8828, 0.2198, 0.8814, 0.1794, 0.9085, 0.1906, 0.8828, 0.2198, 0.8358, 0.2011, 0.8597, 0.1613, 0.8814, 0.1794, 0.8358, 0.2011, 0.8122, 0.1731, 0.8422, 0.1366, 0.8597, 0.1613, 0.8122, 0.1731, 0.799, 0.14, 0.8597, 0.06276, 0.8422, 0.08737, 0.799, 0.08399, 0.8122, 0.05096, 0.8814, 0.04466, 0.8597, 0.06276, 0.8122, 0.05096, 0.8358, 0.02295, 0.9085, 0.03338, 0.8814, 0.04466, 0.8358, 0.02295, 0.8828, 0.004233, 0.9281, 0.03068, 0.9085, 0.03338, 0.8828, 0.004233, 0.9281, 0.0, 0.8422, 0.08737, 0.8422, 0.1366, 0.799, 0.14, 0.799, 0.08399, 0.4966, 0.3361, 0.4797, 0.3446, 0.4587, 0.3026, 0.4891, 0.2867, 0.4797, 0.3446, 0.4606, 0.3698, 0.4325, 0.3384, 0.4587, 0.3026, 0.4606, 0.3698, 0.4484, 0.3963, 0.4176, 0.3719, 0.4325, 0.3384, 0.5171, 0.3446, 0.5002, 0.3361, 0.5076, 0.2867, 0.5381, 0.3026, 0.5362, 0.3698, 0.5171, 0.3446, 0.5381, 0.3026, 0.5643, 0.3384, 0.5483, 0.3963, 0.5362, 0.3698, 0.5643, 0.3384, 0.5792, 0.3719, 0.5002, 0.3361, 0.4966, 0.3361, 0.4891, 0.2867, 0.5076, 0.2867, 0.5747, 0.4948, 0.5634, 0.4455, 0.5957, 0.4278, 0.607, 0.4826, 0.5805, 0.5492, 0.5747, 0.4948, 0.607, 0.4826, 0.6117, 0.5448, 0.5806, 0.571, 0.5805, 0.5492, 0.6117, 0.5448, 0.6109, 0.5734, 0.4162, 0.5492, 0.4161, 0.571, 0.3858, 0.5734, 0.385, 0.5448, 0.422, 0.4948, 0.4162, 0.5492, 0.385, 0.5448, 0.3898, 0.4826, 0.4333, 0.4455, 0.422, 0.4948, 0.3898, 0.4826, 0.4011, 0.4278, 0.5634, 0.4455, 0.5483, 0.3963, 0.5792, 0.3719, 0.5957, 0.4278, 0.4484, 0.3963, 0.4333, 0.4455, 0.4011, 0.4278, 0.4176, 0.3719, 0.2388, 0.06012, 0.2509, 0.03367, 0.27, 0.008487, 0.2869, 0.0, 0.2905, 0.0, 0.3074, 0.008487, 0.3265, 0.03367, 0.3387, 0.06012, 0.3537, 0.1094, 0.3651, 0.1587, 0.3709, 0.213, 0.371, 0.2348, 0.37, 0.421, 0.3673, 0.4406, 0.3561, 0.4678, 0.338, 0.4895, 0.3134, 0.5069, 0.2641, 0.5069, 0.2395, 0.4895, 0.2214, 0.4678, 0.2101, 0.4406, 0.2074, 0.421, 0.2064, 0.2348, 0.2066, 0.213, 0.2123, 0.1587, 0.2237, 0.1094, 0.7557, 0.9602, 0.7557, 0.9329, 0.7921, 0.9329, 0.7921, 0.9602, 0.1436, 0.7133, 0.1436, 0.6642, 0.1801, 0.6642, 0.1801, 0.7133, 0.336, 0.7076, 0.336, 0.6813, 0.3725, 0.6813, 0.3725, 0.7076, 0.7557, 0.9329, 0.7557, 0.9133, 0.7921, 0.9133, 0.7921, 0.9329, 0.336, 0.6813, 0.336, 0.6322, 0.3725, 0.6322, 0.3725, 0.6813, 0.299, 0.979, 0.299, 0.9594, 0.3354, 0.9594, 0.3354, 0.979, 0.9217, 0.709, 0.9217, 0.7127, 0.8854, 0.7127, 0.8854, 0.709, 0.9837, 0.9245, 0.9837, 0.9738, 0.9474, 0.9738, 0.9474, 0.9245, 0.299, 0.9594, 0.299, 0.9321, 0.3354, 0.9321, 0.3354, 0.9594, 0.336, 0.6322, 0.336, 0.583, 0.3725, 0.583, 0.3725, 0.6322, 0.9211, 0.6922, 0.9217, 0.709, 0.8854, 0.709, 0.8848, 0.6922, 0.1436, 0.6642, 0.1436, 0.6151, 0.1801, 0.6151, 0.1801, 0.6642, 0.299, 0.9321, 0.299, 0.9102, 0.3354, 0.9102, 0.3354, 0.9321, 0.336, 0.583, 0.336, 0.5287, 0.3725, 0.5287, 0.3725, 0.583, 0.1436, 0.5887, 0.1437, 0.5638, 0.1801, 0.5637, 0.1801, 0.5887, 0.9823, 0.8999, 0.9837, 0.9245, 0.9474, 0.9245, 0.946, 0.8999, 0.336, 0.5287, 0.336, 0.5069, 0.3725, 0.5069, 0.3725, 0.5287, 0.1436, 0.6151, 0.1436, 0.5887, 0.1801, 0.5887, 0.1801, 0.6151, 0.9837, 0.9738, 0.9823, 0.9984, 0.946, 0.9984, 0.9474, 0.9738, 0.1437, 0.7894, 0.1437, 0.7676, 0.1801, 0.7676, 0.1801, 0.7894, 0.9217, 0.7127, 0.9211, 0.7295, 0.8848, 0.7295, 0.8854, 0.7127, 0.7557, 0.9821, 0.7557, 0.9602, 0.7921, 0.9602, 0.7921, 0.9821, 0.1437, 0.7676, 0.1436, 0.7133, 0.1801, 0.7133, 0.1801, 0.7676, 0.7241, 0.9169, 0.7241, 0.9533, 0.7101, 0.9662, 0.6938, 0.9663, 0.6938, 0.9171, 0.6327, 0.9169, 0.6634, 0.9169, 0.6634, 0.9661, 0.6468, 0.9661, 0.6327, 0.9532, 0.6938, 0.9663, 0.6635, 0.9661, 0.6634, 0.9169, 0.6797, 0.917, 0.6938, 0.93, 0.6021, 0.9661, 0.6021, 0.9298, 0.6161, 0.9169, 0.6327, 0.9169, 0.6327, 0.9661, 0.385, 0.2359, 0.3841, 0.4211, 0.37, 0.421, 0.371, 0.2348, 0.1924, 0.2359, 0.2064, 0.2348, 0.2074, 0.421, 0.1933, 0.4211, 0.8177, 0.7383, 0.8555, 0.7383, 0.8555, 0.9121, 0.8177, 0.9121, 0.07879, 0.9087, 0.07173, 0.9134, 0.06702, 0.9205, 0.06536, 0.9288, 0.06702, 0.9374, 0.0, 0.9837, 1.192e-07, 0.8047, 0.1275, 0.8047, 0.1275, 0.9799, 0.1025, 0.9444, 0.1072, 0.9371, 0.1089, 0.9288, 0.1072, 0.9205, 0.1025, 0.9134, 0.09543, 0.9087, 0.08711, 0.9071, 0.09461, 0.8776, 0.09543, 0.8775, 0.1025, 0.8728, 0.1072, 0.8657, 0.1089, 0.8574, 0.1072, 0.8491, 0.1025, 0.842, 0.09543, 0.8373, 0.08711, 0.8356, 0.07879, 0.8373, 0.07173, 0.842, 0.06702, 0.8491, 0.06536, 0.8574, 0.06702, 0.8657, 0.07173, 0.8728, 0.07879, 0.8775, 0.08711, 0.8791, 0.09124, 0.8783, 0.08711, 0.9071, 0.07879, 0.9087, 0.09124, 0.8783, 0.09461, 0.8776, 0.09543, 0.9495, 0.1025, 0.9444, 0.1275, 0.9799, 0.0, 0.9837, 0.06702, 0.9374, 0.07173, 0.9449, 0.07879, 0.9499, 0.08711, 0.9516, 0.8707, 0.2628, 0.866, 0.2703, 0.799, 0.224, 0.9265, 0.2277, 0.9015, 0.2633, 0.8944, 0.2582, 0.8861, 0.2561, 0.8778, 0.2578, 0.8778, 0.299, 0.8861, 0.3006, 0.8936, 0.33, 0.8903, 0.3294, 0.8936, 0.33, 0.8861, 0.3006, 0.8944, 0.299, 0.9015, 0.2943, 0.9062, 0.2872, 0.9079, 0.2789, 0.9062, 0.2706, 0.9015, 0.2633, 0.9265, 0.2277, 0.9265, 0.4029, 0.799, 0.4029, 0.799, 0.224, 0.866, 0.2703, 0.8644, 0.2789, 0.866, 0.2872, 0.8707, 0.2943, 0.8778, 0.299, 0.8903, 0.3294, 0.8861, 0.3286, 0.8778, 0.3302, 0.8707, 0.3349, 0.866, 0.342, 0.8644, 0.3503, 0.866, 0.3586, 0.8707, 0.3657, 0.8778, 0.3704, 0.8861, 0.372, 0.8944, 0.3704, 0.9015, 0.3657, 0.9062, 0.3586, 0.9079, 0.3503, 0.9062, 0.342, 0.9015, 0.3349, 0.8944, 0.3302, 0.7504, 0.8859, 0.7419, 0.9041, 0.7293, 0.9169, 0.6021, 0.9169, 0.6021, 0.7551, 0.7293, 0.7551, 0.7419, 0.7679, 0.7504, 0.7861, 0.7557, 0.8171, 0.7557, 0.8549, 0.8555, 0.9121, 0.8555, 0.7383, 0.8865, 0.7382, 0.8865, 0.9123, 0.8865, 0.9123, 0.8865, 0.7382, 0.9047, 0.7382, 0.9047, 0.9127, 0.9047, 0.9127, 0.9047, 0.7382, 0.9175, 0.7381, 0.9175, 0.9133, 0.8177, 0.7383, 0.8177, 0.9121, 0.7867, 0.9123, 0.7867, 0.7382, 0.7867, 0.7382, 0.7867, 0.9123, 0.7685, 0.9127, 0.7685, 0.7382, 0.7685, 0.7382, 0.7685, 0.9127, 0.7557, 0.9133, 0.7557, 0.7381, 0.341, 0.879, 0.3325, 0.8972, 0.3198, 0.91, 0.1924, 0.9102, 0.1924, 0.7479, 0.3198, 0.7481, 0.3325, 0.761, 0.341, 0.7791, 0.3463, 0.8102, 0.3463, 0.848, 0.9693, 0.8999, 0.9609, 0.8999, 0.9609, 0.7381, 0.9693, 0.7381, 0.9767, 0.8999, 0.9693, 0.8999, 0.9693, 0.7381, 0.9767, 0.7381, 0.585, 0.7353, 0.578, 0.7353, 0.578, 0.5734, 0.585, 0.5734, 0.5933, 0.7353, 0.585, 0.7353, 0.585, 0.5734, 0.5933, 0.5734, 0.6019, 0.7353, 0.5933, 0.7353, 0.5933, 0.5734, 0.6019, 0.5734, 0.6095, 0.7353, 0.6019, 0.7353, 0.6019, 0.5734, 0.6095, 0.5734, 0.9906, 0.6759, 0.9906, 0.514, 0.998, 0.514, 0.998, 0.6759, 0.9822, 0.6759, 0.9822, 0.514, 0.9906, 0.514, 0.9906, 0.6759, 0.974, 0.6759, 0.974, 0.514, 0.9822, 0.514, 0.9822, 0.6759, 0.9673, 0.6759, 0.9673, 0.514, 0.974, 0.514, 0.974, 0.6759, 0.1509, 0.7894, 0.1509, 0.9513, 0.1436, 0.9513, 0.1436, 0.7894, 0.1592, 0.7894, 0.1592, 0.9513, 0.1509, 0.9513, 0.1509, 0.7894, 0.1675, 0.7894, 0.1675, 0.9513, 0.1592, 0.9513, 0.1592, 0.7894, 0.1746, 0.7894, 0.1746, 0.9513, 0.1675, 0.9513, 0.1675, 0.7894, 0.9527, 0.8999, 0.946, 0.8999, 0.946, 0.7381, 0.9527, 0.7381, 0.9609, 0.8999, 0.9527, 0.8999, 0.9527, 0.7381, 0.9609, 0.7381, 0.9822, 0.1619, 0.9737, 0.1619, 0.9737, 0.0, 0.9822, 0.0, 0.9896, 0.1619, 0.9822, 0.1619, 0.9822, 0.0, 0.9896, 0.0, 0.9603, 0.514, 0.9673, 0.514, 0.9673, 0.6759, 0.9603, 0.6759, 0.952, 0.514, 0.9603, 0.514, 0.9603, 0.6759, 0.952, 0.6759, 0.9437, 0.514, 0.952, 0.514, 0.952, 0.6759, 0.9437, 0.6759, 0.9366, 0.514, 0.9437, 0.514, 0.9437, 0.6759, 0.9366, 0.6759, 0.5041, 0.9763, 0.5041, 0.8144, 0.5114, 0.8144, 0.5114, 0.9763, 0.4956, 0.9763, 0.4956, 0.8144, 0.5041, 0.8144, 0.5041, 0.9763, 0.4875, 0.9763, 0.4875, 0.8144, 0.4883, 0.8144, 0.4916, 0.8144, 0.4956, 0.8144, 0.4956, 0.9763, 0.4916, 0.9763, 0.4883, 0.9763, 0.4875, 0.8144, 0.4875, 0.9763, 0.4808, 0.9763, 0.4808, 0.8144, 0.9352, 0.0, 0.9352, 0.1619, 0.9281, 0.1619, 0.9281, 0.0, 0.9435, 0.0, 0.9435, 0.1619, 0.9352, 0.1619, 0.9352, 0.0, 0.9518, 0.0, 0.9518, 0.1619, 0.9435, 0.1619, 0.9435, 0.0, 0.9589, 0.0, 0.9589, 0.1619, 0.9518, 0.1619, 0.9518, 0.0, 0.9656, 0.1619, 0.9589, 0.1619, 0.9589, 0.0, 0.9656, 0.0, 0.9737, 0.1619, 0.9656, 0.1619, 0.9656, 0.0, 0.9737, 0.0, 0.8124, 0.97, 0.8124, 0.9133, 0.8233, 0.9134, 0.8233, 0.9702, 0.8233, 0.9702, 0.8233, 0.9134, 0.8326, 0.9138, 0.8326, 0.9706, 0.9137, 0.9133, 0.9137, 0.9702, 0.9045, 0.9702, 0.9045, 0.9133, 0.9045, 0.9133, 0.9045, 0.9702, 0.8935, 0.9702, 0.8935, 0.9133, 0.8935, 0.9133, 0.8935, 0.9702, 0.8825, 0.9702, 0.8825, 0.9133, 0.8825, 0.9133, 0.8825, 0.9702, 0.8732, 0.9702, 0.8732, 0.9133, 0.9281, 0.2193, 0.9281, 0.1625, 0.9374, 0.162, 0.9374, 0.2188, 0.9374, 0.2188, 0.9374, 0.162, 0.9484, 0.1619, 0.9484, 0.2186, 0.9484, 0.2186, 0.9484, 0.1619, 0.9594, 0.162, 0.9594, 0.2188, 0.9594, 0.2188, 0.9594, 0.162, 0.9687, 0.1625, 0.9687, 0.2193, 0.8326, 0.9702, 0.8326, 0.9133, 0.842, 0.9133, 0.842, 0.9702, 0.842, 0.9702, 0.842, 0.9133, 0.853, 0.9133, 0.853, 0.9702, 0.853, 0.9702, 0.853, 0.9133, 0.8639, 0.9133, 0.8639, 0.9702, 0.8639, 0.9702, 0.8639, 0.9133, 0.8732, 0.9133, 0.8732, 0.9702, 0.7921, 0.9706, 0.7921, 0.9138, 0.8014, 0.9134, 0.8014, 0.9702, 0.8014, 0.9702, 0.8014, 0.9134, 0.8124, 0.9133, 0.8124, 0.97, 0.299, 0.9327, 0.299, 0.9439, 0.2947, 0.9543, 0.2868, 0.9622, 0.2765, 0.9665, 0.2653, 0.9665, 0.255, 0.9622, 0.2471, 0.9543, 0.2428, 0.9439, 0.2428, 0.9327, 0.2471, 0.9224, 0.255, 0.9145, 0.2653, 0.9102, 0.2765, 0.9102, 0.2868, 0.9145, 0.2947, 0.9224, 0.5856, 0.9761, 0.5572, 0.9761, 0.5572, 0.9687, 0.5856, 0.9687, 0.1844, 0.5922, 0.1844, 0.6207, 0.1801, 0.6207, 0.1801, 0.5922, 0.4705, 0.9942, 0.442, 0.9942, 0.442, 0.9909, 0.4705, 0.9909, 0.8896, 0.9753, 0.8611, 0.9753, 0.8611, 0.9702, 0.8896, 0.9702, 0.1721, 0.9844, 0.1436, 0.9844, 0.1436, 0.9789, 0.1721, 0.9789, 0.6021, 0.9919, 0.6305, 0.9919, 0.6305, 0.9964, 0.6021, 0.9964, 0.578, 0.8777, 0.578, 0.8492, 0.5835, 0.8492, 0.5835, 0.8777, 0.5161, 0.8429, 0.5161, 0.8713, 0.5114, 0.8713, 0.5114, 0.8429, 0.5279, 0.8144, 0.5279, 0.8429, 0.5233, 0.8429, 0.5233, 0.8144, 0.2768, 0.9665, 0.2768, 0.9949, 0.2713, 0.9949, 0.2713, 0.9665, 0.6634, 0.9663, 0.6919, 0.9663, 0.6919, 0.9708, 0.6634, 0.9708, 0.7526, 0.9615, 0.7241, 0.9615, 0.7241, 0.956, 0.7526, 0.956, 0.2713, 0.9964, 0.2428, 0.9964, 0.2428, 0.9913, 0.2713, 0.9913, 0.385, 0.991, 0.4135, 0.991, 0.4135, 0.9942, 0.385, 0.9942, 0.1888, 0.5922, 0.1888, 0.6207, 0.1844, 0.6207, 0.1844, 0.5922, 0.7526, 0.9244, 0.7241, 0.9244, 0.7241, 0.9169, 0.7526, 0.9169, 0.3725, 0.6209, 0.3725, 0.5924, 0.3849, 0.5924, 0.3849, 0.6209, 0.5572, 0.9371, 0.5856, 0.9371, 0.5856, 0.9483, 0.5572, 0.9483, 0.5572, 0.9483, 0.5856, 0.9483, 0.5856, 0.9608, 0.5572, 0.9608, 0.5572, 0.9608, 0.5856, 0.9608, 0.5856, 0.9687, 0.5572, 0.9687, 0.8611, 0.9753, 0.8896, 0.9753, 0.8896, 0.9905, 0.8611, 0.9905, 0.8611, 0.9905, 0.8896, 0.9905, 0.8896, 1.0, 0.8611, 1.0, 0.442, 0.963, 0.4705, 0.963, 0.4705, 0.9756, 0.442, 0.9756, 0.442, 0.9756, 0.4705, 0.9756, 0.4705, 0.9909, 0.442, 0.9909, 0.6305, 0.9919, 0.6021, 0.9919, 0.6021, 0.9775, 0.6305, 0.9775, 0.6305, 0.9775, 0.6021, 0.9775, 0.6021, 0.9661, 0.6305, 0.9661, 0.1436, 0.9513, 0.1721, 0.9513, 0.1721, 0.9623, 0.1436, 0.9623, 0.1436, 0.9623, 0.1721, 0.9623, 0.1721, 0.9789, 0.1436, 0.9789, 0.5161, 0.8713, 0.5161, 0.8429, 0.5278, 0.8429, 0.5278, 0.8713, 0.5994, 0.7922, 0.5994, 0.8207, 0.5878, 0.8207, 0.5878, 0.7922, 0.5878, 0.7922, 0.5878, 0.8207, 0.578, 0.8207, 0.578, 0.7922, 0.5989, 0.8492, 0.5989, 0.8777, 0.5835, 0.8777, 0.5835, 0.8492, 0.2768, 0.9949, 0.2768, 0.9665, 0.2921, 0.9665, 0.2921, 0.9949, 0.578, 0.7637, 0.578, 0.7353, 0.5879, 0.7353, 0.5879, 0.7637, 0.5879, 0.7637, 0.5879, 0.7353, 0.5994, 0.7353, 0.5994, 0.7637, 0.5114, 0.8429, 0.5114, 0.8144, 0.5233, 0.8144, 0.5233, 0.8429, 0.7241, 0.9615, 0.7526, 0.9615, 0.7526, 0.9782, 0.7241, 0.9782, 0.7241, 0.9782, 0.7526, 0.9782, 0.7526, 0.9891, 0.7241, 0.9891, 0.6919, 0.9966, 0.6634, 0.9966, 0.6634, 0.9851, 0.6919, 0.9851, 0.6919, 0.9851, 0.6634, 0.9851, 0.6634, 0.9708, 0.6919, 0.9708, 0.4135, 0.991, 0.385, 0.991, 0.385, 0.9756, 0.4135, 0.9756, 0.4135, 0.9756, 0.385, 0.9756, 0.385, 0.963, 0.4135, 0.963, 0.2428, 0.9665, 0.2713, 0.9665, 0.2713, 0.9761, 0.2428, 0.9761, 0.2428, 0.9761, 0.2713, 0.9761, 0.2713, 0.9913, 0.2428, 0.9913, 0.7241, 0.9244, 0.7526, 0.9244, 0.7526, 0.9323, 0.7241, 0.9323, 0.7241, 0.9323, 0.7526, 0.9323, 0.7526, 0.9448, 0.7241, 0.9448, 0.7241, 0.9448, 0.7526, 0.9448, 0.7526, 0.956, 0.7241, 0.956, 0.385, 0.5354, 0.385, 0.5639, 0.3725, 0.5639, 0.3725, 0.5354, 0.9175, 0.7381, 0.946, 0.7381, 0.946, 0.9622, 0.9175, 0.9622, 0.7163, 0.7492, 0.709, 0.7367, 0.7059, 0.7411, 0.7025, 0.7436, 0.6868, 0.7485, 0.6743, 0.746, 0.667, 0.7364, 0.6659, 0.7212, 0.6665, 0.7161, 0.6609, 0.7167, 0.6444, 0.7157, 0.6339, 0.709, 0.6311, 0.6976, 0.6365, 0.6832, 0.6392, 0.6787, 0.6338, 0.6773, 0.6189, 0.6706, 0.612, 0.6607, 0.6142, 0.6492, 0.6252, 0.6377, 0.6296, 0.6345, 0.6252, 0.6314, 0.6142, 0.6199, 0.612, 0.6084, 0.6189, 0.5985, 0.6338, 0.5918, 0.6392, 0.5904, 0.6365, 0.5859, 0.6311, 0.5715, 0.6339, 0.5601, 0.6444, 0.5534, 0.6609, 0.5524, 0.6665, 0.553, 0.6659, 0.5479, 0.667, 0.5327, 0.6743, 0.5231, 0.6868, 0.5206, 0.7025, 0.5255, 0.7059, 0.528, 0.709, 0.5324, 0.7163, 0.5199, 0.7271, 0.5141, 0.7397, 0.514, 0.7477, 0.5158, 0.7557, 0.5225, 0.7557, 0.7466, 0.7477, 0.7533, 0.7397, 0.7551, 0.7271, 0.755, 0.4893, 0.5792, 0.5001, 0.5734, 0.5127, 0.5734, 0.5207, 0.5751, 0.5287, 0.5818, 0.5287, 0.806, 0.5207, 0.8126, 0.5127, 0.8144, 0.5001, 0.8143, 0.4893, 0.8086, 0.482, 0.7961, 0.4789, 0.8004, 0.4755, 0.8029, 0.4598, 0.8078, 0.4473, 0.8053, 0.44, 0.7957, 0.4389, 0.7805, 0.4396, 0.7754, 0.434, 0.776, 0.4174, 0.775, 0.4069, 0.7683, 0.4041, 0.7569, 0.4095, 0.7425, 0.4122, 0.738, 0.4068, 0.7366, 0.3919, 0.7299, 0.385, 0.72, 0.3873, 0.7085, 0.3982, 0.6971, 0.4026, 0.6939, 0.3982, 0.6907, 0.3873, 0.6793, 0.385, 0.6677, 0.3919, 0.6579, 0.4068, 0.6512, 0.4122, 0.6497, 0.4095, 0.6452, 0.4041, 0.6309, 0.4069, 0.6194, 0.4174, 0.6127, 0.434, 0.6117, 0.4396, 0.6123, 0.4389, 0.6072, 0.44, 0.592, 0.4473, 0.5825, 0.4598, 0.5799, 0.4755, 0.5848, 0.4789, 0.5873, 0.482, 0.5917, 0.5572, 0.9761, 0.5287, 0.9761, 0.5287, 0.9687, 0.5572, 0.9687, 0.1888, 0.5637, 0.1888, 0.5922, 0.1844, 0.5922, 0.1844, 0.5637, 0.9972, 0.193, 0.9687, 0.193, 0.9687, 0.1898, 0.9972, 0.1898, 0.8611, 0.9753, 0.8326, 0.9753, 0.8326, 0.9702, 0.8611, 0.9702, 0.9787, 0.7253, 0.9502, 0.7253, 0.9502, 0.7197, 0.9787, 0.7197, 0.6305, 0.9919, 0.659, 0.9919, 0.659, 0.9964, 0.6305, 0.9964, 0.578, 0.9061, 0.578, 0.8777, 0.5835, 0.8777, 0.5835, 0.9061, 0.1792, 0.8179, 0.1792, 0.8464, 0.1746, 0.8464, 0.1746, 0.8179, 0.1746, 0.8179, 0.1746, 0.7894, 0.1792, 0.7894, 0.1792, 0.8179, 0.5835, 0.9061, 0.5835, 0.9346, 0.578, 0.9346, 0.578, 0.9061, 0.7222, 0.9966, 0.6938, 0.9966, 0.6938, 0.9921, 0.7222, 0.9921, 0.946, 0.9678, 0.9175, 0.9678, 0.9175, 0.9622, 0.946, 0.9622, 0.9972, 0.223, 0.9687, 0.223, 0.9687, 0.2179, 0.9972, 0.2179, 0.442, 0.9662, 0.4135, 0.9662, 0.4135, 0.963, 0.442, 0.963, 0.1844, 0.5637, 0.1844, 0.5922, 0.1801, 0.5922, 0.1801, 0.5637, 0.9502, 0.6997, 0.9217, 0.6997, 0.9217, 0.6922, 0.9502, 0.6922, 0.3725, 0.5924, 0.3725, 0.5639, 0.3849, 0.5639, 0.3849, 0.5924, 0.5287, 0.9371, 0.5572, 0.9371, 0.5572, 0.9483, 0.5287, 0.9483, 0.5287, 0.9483, 0.5572, 0.9483, 0.5572, 0.9608, 0.5287, 0.9608, 0.5287, 0.9608, 0.5572, 0.9608, 0.5572, 0.9687, 0.5287, 0.9687, 0.8326, 0.9753, 0.8611, 0.9753, 0.8611, 0.9905, 0.8326, 0.9905, 0.8326, 0.9905, 0.8611, 0.9905, 0.8611, 1.0, 0.8326, 1.0, 0.9687, 0.1619, 0.9972, 0.1619, 0.9972, 0.1745, 0.9687, 0.1745, 0.9687, 0.1745, 0.9972, 0.1745, 0.9972, 0.1898, 0.9687, 0.1898, 0.659, 0.9919, 0.6305, 0.9919, 0.6305, 0.9775, 0.659, 0.9775, 0.659, 0.9775, 0.6305, 0.9775, 0.6305, 0.9661, 0.659, 0.9661, 0.9502, 0.6922, 0.9787, 0.6922, 0.9787, 0.7031, 0.9502, 0.7031, 0.9502, 0.7031, 0.9787, 0.7031, 0.9787, 0.7197, 0.9502, 0.7197, 0.1792, 0.8464, 0.1792, 0.8179, 0.191, 0.8179, 0.191, 0.8464, 0.5994, 0.8207, 0.5994, 0.8492, 0.5878, 0.8492, 0.5878, 0.8207, 0.5878, 0.8207, 0.5878, 0.8492, 0.578, 0.8492, 0.578, 0.8207, 0.5989, 0.8777, 0.5989, 0.9061, 0.5835, 0.9061, 0.5835, 0.8777, 0.5835, 0.9346, 0.5835, 0.9061, 0.5989, 0.9061, 0.5989, 0.9346, 0.578, 0.7922, 0.578, 0.7637, 0.5879, 0.7637, 0.5879, 0.7922, 0.5879, 0.7922, 0.5879, 0.7637, 0.5994, 0.7637, 0.5994, 0.7922, 0.1911, 0.7894, 0.1911, 0.8179, 0.1792, 0.8179, 0.1792, 0.7894, 0.9175, 0.9678, 0.946, 0.9678, 0.946, 0.9844, 0.9175, 0.9844, 0.9175, 0.9844, 0.946, 0.9844, 0.946, 0.9953, 0.9175, 0.9953, 0.6938, 0.9663, 0.7222, 0.9663, 0.7222, 0.9777, 0.6938, 0.9777, 0.6938, 0.9777, 0.7222, 0.9777, 0.7222, 0.9921, 0.6938, 0.9921, 0.4135, 0.9662, 0.442, 0.9662, 0.442, 0.9816, 0.4135, 0.9816, 0.4135, 0.9816, 0.442, 0.9816, 0.442, 0.9942, 0.4135, 0.9942, 0.9687, 0.193, 0.9972, 0.193, 0.9972, 0.2027, 0.9687, 0.2027, 0.9687, 0.2027, 0.9972, 0.2027, 0.9972, 0.2179, 0.9687, 0.2179, 0.9217, 0.6997, 0.9502, 0.6997, 0.9502, 0.7075, 0.9217, 0.7075, 0.9217, 0.7075, 0.9502, 0.7075, 0.9502, 0.7201, 0.9217, 0.7201, 0.9217, 0.7201, 0.9502, 0.7201, 0.9502, 0.7312, 0.9217, 0.7312, 0.385, 0.5069, 0.385, 0.5354, 0.3725, 0.5354, 0.3725, 0.5069, 0.3463, 0.7479, 0.3748, 0.7479, 0.3748, 0.9721, 0.3463, 0.9721, 0.2967, 0.7421, 0.2893, 0.7296, 0.2863, 0.734, 0.2829, 0.7365, 0.2671, 0.7414, 0.2547, 0.7388, 0.2473, 0.7293, 0.2463, 0.7141, 0.2469, 0.709, 0.2413, 0.7096, 0.2247, 0.7086, 0.2143, 0.7019, 0.2115, 0.6905, 0.2168, 0.6761, 0.2196, 0.6716, 0.2142, 0.6701, 0.1993, 0.6634, 0.1924, 0.6536, 0.1946, 0.642, 0.2056, 0.6306, 0.21, 0.6274, 0.2056, 0.6242, 0.1946, 0.6128, 0.1924, 0.6013, 0.1993, 0.5914, 0.2142, 0.5847, 0.2196, 0.5833, 0.2168, 0.5788, 0.2115, 0.5644, 0.2143, 0.553, 0.2247, 0.5463, 0.2413, 0.5453, 0.2469, 0.5459, 0.2463, 0.5408, 0.2473, 0.5256, 0.2547, 0.516, 0.2671, 0.5135, 0.2829, 0.5184, 0.2863, 0.5209, 0.2893, 0.5252, 0.2967, 0.5127, 0.3075, 0.507, 0.3201, 0.5069, 0.328, 0.5087, 0.336, 0.5153, 0.336, 0.7395, 0.328, 0.7462, 0.3201, 0.7479, 0.3075, 0.7479, 0.1043, 0.5696, 0.1151, 0.5638, 0.1277, 0.5637, 0.1357, 0.5655, 0.1436, 0.5722, 0.1436, 0.7963, 0.1357, 0.803, 0.1277, 0.8047, 0.1151, 0.8047, 0.1043, 0.7989, 0.09695, 0.7864, 0.09391, 0.7908, 0.09049, 0.7933, 0.07476, 0.7982, 0.06228, 0.7957, 0.05494, 0.7861, 0.05387, 0.7709, 0.05452, 0.7658, 0.04892, 0.7664, 0.03234, 0.7654, 0.02187, 0.7587, 0.0191, 0.7473, 0.02445, 0.7329, 0.0272, 0.7284, 0.02178, 0.727, 0.006869, 0.7203, 0.0, 0.7104, 0.002218, 0.6989, 0.01319, 0.6874, 0.01761, 0.6842, 0.01319, 0.681, 0.002218, 0.6696, 0.0, 0.6581, 0.006869, 0.6482, 0.02178, 0.6415, 0.0272, 0.6401, 0.02445, 0.6356, 0.0191, 0.6212, 0.02187, 0.6098, 0.03234, 0.6031, 0.04892, 0.6021, 0.05452, 0.6027, 0.05387, 0.5976, 0.05494, 0.5824, 0.06228, 0.5728, 0.07476, 0.5703, 0.09049, 0.5752, 0.09391, 0.5777, 0.09695, 0.5821])
me_cube.materials.append(mat_material)
me_cube.materials.append(None)
me_cube.use_mirror_vertex_groups = False
me_cube.update()

# ---- objects
ob_cube = bpy.data.objects.new('Cube', me_cube)
ob_sun = bpy.data.objects.new('Sun', light_sun)
ob_camera = bpy.data.objects.new('Camera', cam_camera_001)
ob_point = bpy.data.objects.new('Point', light_point_001)

# ---- transforms, parenting, visibility, modifiers, constraints
ob_cube.location = (0.0, 0.0, 0.0)
ob_cube.lock_rotations_4d = False
ob_cube.empty_display_type = 'ARROWS'
ob_cube.lineart.crease_threshold = 0.0
_m = ob_cube.modifiers.new('Auto Smooth', 'NODES')
_m.node_group = ng_auto_smooth
_gi = [s.identifier for s in ng_auto_smooth.interface.items_tree if s.item_type == 'SOCKET' and s.in_out == 'INPUT']
_m[_gi[1]] = 0.8971  # Angle
ob_sun.location = (0.0, 0.0, 0.0)
ob_sun.rotation_euler = (0.4699, -0.6059, 0.2689)
ob_camera.location = (-12.1, -12.57, 6.632)
ob_camera.rotation_euler = (1.264, -1.942e-07, -0.827)
ob_camera.scale = (1.0, 1.0, 1.0)
ob_point.location = (-0.0627, -3.073, 5.005)

# ---- collection membership
col_collection.objects.link(ob_cube)
col_collection.objects.link(ob_sun)
col_collection.objects.link(ob_camera)
col_collection.objects.link(ob_point)

# ---- scene / render settings (as saved in the file)
scene.camera = ob_camera
scene.frame_start = 1; scene.frame_end = 250; scene.frame_set(1)
scene.render.engine = 'BLENDER_EEVEE_NEXT'
scene.render.use_motion_blur = True
scene.render.use_simplify = True
scene.cycles.sampling_pattern = 'TABULATED_SOBOL'
scene.cycles.use_light_tree = False
scene.eevee.use_volumetric_shadows = True
scene.eevee.use_gtao = True
scene.eevee.gtao_quality = 0.2612
scene.eevee.gtao_distance = 1.11
scene.eevee.fast_gi_quality = 0.2612
scene.eevee.use_raytracing = True
scene.view_settings.view_transform = 'Filmic'
bpy.context.view_layer.update()
